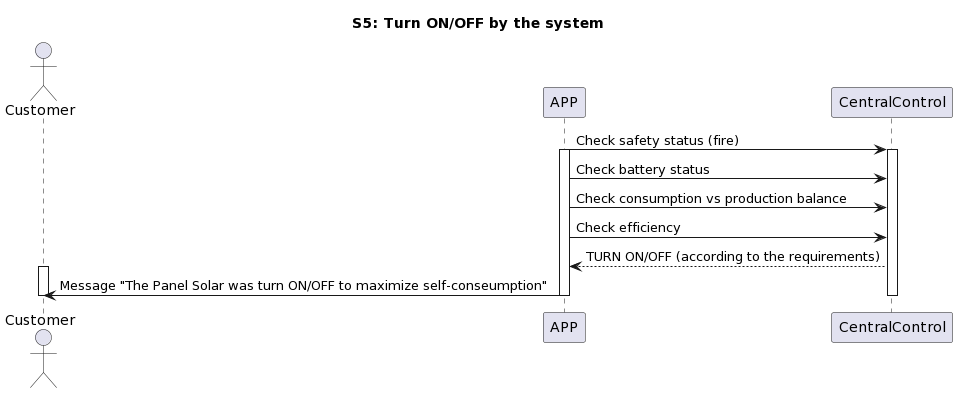

The diagram above was rendered by PlantUML. Its source (embedded in the PNG):
@startuml
title S5: Turn ON/OFF by the system
actor Customer
participant APP
participant CentralControl

APP ->  CentralControl: Check safety status (fire)
activate APP
activate  CentralControl
APP ->  CentralControl: Check battery status
APP ->  CentralControl: Check consumption vs production balance
APP ->  CentralControl: Check efficiency
CentralControl --> APP: TURN ON/OFF (according to the requirements)
activate Customer
APP-> Customer: Message "The Panel Solar was turn ON/OFF to maximize self-conseumption"
deactivate Customer
deactivate APP 
deactivate CentralControl
@enduml